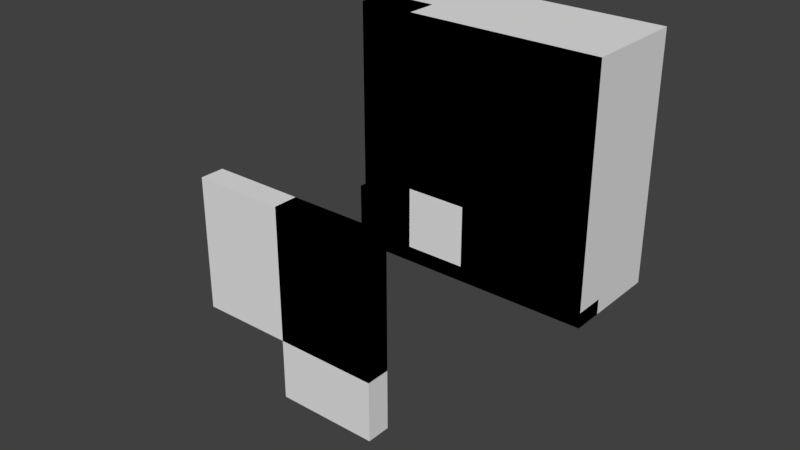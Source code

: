 # Source: zom_int_flesh_basement_wall_4m_vent.blend  (saved by Blender 2.79.0; exported with 4.5.12 LTS)
import bpy
from mathutils import Matrix  # noqa: F401  (used for matrix-valued properties, if any)

bpy.ops.wm.read_factory_settings(use_empty=True)
scene = bpy.context.scene
scene.name = 'Scene'

# ---- collections
col_collection_1 = bpy.data.collections.new('Collection 1'); scene.collection.children.link(col_collection_1)

# ---- materials (node trees are filled in below, after node groups)
mat_mtl_concrete = bpy.data.materials.new('mtl_concrete')
mat_mtl_concrete.alpha_threshold = 0.0
mat_mtl_concrete.use_transparent_shadow = False
mat_mtl_concrete.roughness = 0.5
mat_mtl_cobble = bpy.data.materials.new('mtl_cobble')
mat_mtl_cobble.alpha_threshold = 0.0
mat_mtl_cobble.use_transparent_shadow = False
mat_mtl_cobble.roughness = 0.5

# ---- material node trees

# ---- world
world_world = bpy.data.worlds.new('World'); scene.world = world_world
world_world.color = (0.05088, 0.05088, 0.05088)
world_world.use_sun_shadow = False
world_world.sun_shadow_jitter_overblur = 0.0
world_world.cycles.sampling_method = 'MANUAL'

# ---- meshes
me_c_box_009 = bpy.data.meshes.new('c_box_009')
me_c_box_009.from_pydata([(2.235e-08, 0.0, 3.725e-08), (2.235e-08, 0.0, 0.1), (2.235e-08, 1.7, 3.725e-08), (2.235e-08, 1.7, 0.1), (2.0, 0.0, 3.725e-08), (2.0, 0.0, 0.1), (2.0, 1.7, 3.725e-08), (2.0, 1.7, 0.1)], [], [(0, 1, 3, 2), (2, 3, 7, 6), (6, 7, 5, 4), (4, 5, 1, 0), (2, 6, 4, 0), (7, 3, 1, 5)])
me_c_box_009.use_remesh_preserve_volume = False
me_c_box_009.use_remesh_preserve_attributes = False
me_c_box_009.use_mirror_vertex_groups = False
me_c_box_009.update()
me_c_box_008 = bpy.data.meshes.new('c_box_008')
me_c_box_008.from_pydata([(2.235e-08, 0.0, 3.725e-08), (2.235e-08, 0.0, 0.25), (2.235e-08, 1.7, 3.725e-08), (2.235e-08, 1.7, 0.25), (2.0, 0.0, 3.725e-08), (2.0, 0.0, 0.25), (2.0, 1.7, 3.725e-08), (2.0, 1.7, 0.25)], [], [(0, 1, 3, 2), (2, 3, 7, 6), (6, 7, 5, 4), (4, 5, 1, 0), (2, 6, 4, 0), (7, 3, 1, 5)])
me_c_box_008.use_remesh_preserve_volume = False
me_c_box_008.use_remesh_preserve_attributes = False
me_c_box_008.use_mirror_vertex_groups = False
me_c_box_008.update()
me_c_box_007 = bpy.data.meshes.new('c_box_007')
me_c_box_007.from_pydata([(-0.1, 0.0, 0.0), (-0.1, 0.0, 1.0), (-0.1, 0.8, 0.0), (-0.1, 0.8, 1.0), (-1.416e-07, 0.0, 0.0), (-1.416e-07, 0.0, 1.0), (-1.416e-07, 0.8, 0.0), (-1.416e-07, 0.8, 1.0)], [], [(0, 1, 3, 2), (2, 3, 7, 6), (6, 7, 5, 4), (4, 5, 1, 0), (2, 6, 4, 0), (7, 3, 1, 5)])
me_c_box_007.use_remesh_preserve_volume = False
me_c_box_007.use_remesh_preserve_attributes = False
me_c_box_007.use_mirror_vertex_groups = False
me_c_box_007.update()
me_c_box_006 = bpy.data.meshes.new('c_box_006')
me_c_box_006.from_pydata([(-0.1, 0.0, 0.0), (-0.1, 0.0, 1.0), (-0.1, 1.1, 0.0), (-0.1, 1.1, 1.0), (-1.416e-07, 0.0, 0.0), (-1.416e-07, 0.0, 1.0), (-1.416e-07, 1.1, 0.0), (-1.416e-07, 1.1, 1.0)], [], [(0, 1, 3, 2), (2, 3, 7, 6), (6, 7, 5, 4), (4, 5, 1, 0), (2, 6, 4, 0), (7, 3, 1, 5)])
_ca = me_c_box_006.color_attributes.new('Col', 'BYTE_COLOR', 'CORNER')
_ca.data.foreach_set('color', [1.0, 1.0, 1.0, 1.0, 1.0, 1.0, 1.0, 1.0, 1.0, 1.0, 1.0, 1.0, 1.0, 1.0, 1.0, 1.0, 1.0, 1.0, 1.0, 1.0, 1.0, 1.0, 1.0, 1.0, 1.0, 1.0, 1.0, 1.0, 1.0, 1.0, 1.0, 1.0, 1.0, 1.0, 1.0, 1.0, 1.0, 1.0, 1.0, 1.0, 1.0, 1.0, 1.0, 1.0, 1.0, 1.0, 1.0, 1.0, 1.0, 1.0, 1.0, 1.0, 1.0, 1.0, 1.0, 1.0, 1.0, 1.0, 1.0, 1.0, 1.0, 1.0, 1.0, 1.0, 1.0, 1.0, 1.0, 1.0, 1.0, 1.0, 1.0, 1.0, 1.0, 1.0, 1.0, 1.0, 1.0, 1.0, 1.0, 1.0, 1.0, 1.0, 1.0, 1.0, 1.0, 1.0, 1.0, 1.0, 1.0, 1.0, 1.0, 1.0, 1.0, 1.0, 1.0, 1.0])
me_c_box_006.use_remesh_preserve_volume = False
me_c_box_006.use_remesh_preserve_attributes = False
me_c_box_006.use_mirror_vertex_groups = False
me_c_box_006.update()
me_c_box_005 = bpy.data.meshes.new('c_box_005')
me_c_box_005.from_pydata([(-0.1, 0.0, 0.0), (-0.1, 0.0, 1.0), (-0.1, 1.7, 0.0), (-0.1, 1.7, 1.0), (-1.416e-07, 0.0, 0.0), (-1.416e-07, 0.0, 1.0), (-1.416e-07, 1.7, 0.0), (-1.416e-07, 1.7, 1.0)], [], [(0, 1, 3, 2), (2, 3, 7, 6), (6, 7, 5, 4), (4, 5, 1, 0), (2, 6, 4, 0), (7, 3, 1, 5)])
me_c_box_005.use_remesh_preserve_volume = False
me_c_box_005.use_remesh_preserve_attributes = False
me_c_box_005.use_mirror_vertex_groups = False
me_c_box_005.update()
me_c_box_002 = bpy.data.meshes.new('c_box_002')
me_c_box_002.from_pydata([(2.235e-08, 0.0, 3.725e-08), (2.235e-08, 0.0, 0.25), (2.235e-08, 0.5, 3.725e-08), (2.235e-08, 0.5, 0.25), (4.0, 0.0, 3.725e-08), (4.0, 0.0, 0.25), (4.0, 0.5, 3.725e-08), (4.0, 0.5, 0.25)], [], [(0, 1, 3, 2), (2, 3, 7, 6), (6, 7, 5, 4), (4, 5, 1, 0), (2, 6, 4, 0), (7, 3, 1, 5)])
me_c_box_002.use_remesh_preserve_volume = False
me_c_box_002.use_remesh_preserve_attributes = False
me_c_box_002.use_mirror_vertex_groups = False
me_c_box_002.update()
me_c_box_004 = bpy.data.meshes.new('c_box_004')
me_c_box_004.from_pydata([(-4.0, 0.0, -2.75), (-4.0, 0.0, 0.0), (-4.0, 0.5, -2.75), (-4.0, 0.5, 0.0), (-1.416e-07, 0.0, -2.75), (-1.416e-07, 0.0, 0.0), (-1.416e-07, 0.5, -2.75), (-1.416e-07, 0.5, 0.0)], [], [(0, 1, 3, 2), (2, 3, 7, 6), (6, 7, 5, 4), (4, 5, 1, 0), (2, 6, 4, 0), (7, 3, 1, 5)])
me_c_box_004.use_remesh_preserve_volume = False
me_c_box_004.use_remesh_preserve_attributes = False
me_c_box_004.use_mirror_vertex_groups = False
me_c_box_004.update()
me_c_box_003 = bpy.data.meshes.new('c_box_003')
me_c_box_003.from_pydata([(-2.1, 0.0, -4.0), (-2.1, 0.0, 0.0), (-2.1, 0.5, -4.0), (-2.1, 0.5, 0.0), (-1.416e-07, 0.0, -4.0), (-1.416e-07, 0.0, 0.0), (-1.416e-07, 0.5, -4.0), (-1.416e-07, 0.5, 0.0)], [], [(0, 1, 3, 2), (2, 3, 7, 6), (6, 7, 5, 4), (4, 5, 1, 0), (2, 6, 4, 0), (7, 3, 1, 5)])
me_c_box_003.use_remesh_preserve_volume = False
me_c_box_003.use_remesh_preserve_attributes = False
me_c_box_003.use_mirror_vertex_groups = False
me_c_box_003.update()
me_g_wall_concrete = bpy.data.meshes.new('g_wall_concrete')
me_g_wall_concrete.from_pydata([(0.9, 0.05, 1.25), (1.9, 0.05, 1.25), (0.9, 0.25, 0.25), (0.9, 0.25, 1.25), (1.9, 0.25, 1.25), (1.9, 0.25, 0.25), (0.9, 0.25, 1.25), (0.9, 0.25, 0.25), (1.888, 0.4064, 1.25), (1.888, 0.4064, 0.25), (1.851, 0.559, 1.25), (1.851, 0.559, 0.25), (1.791, 0.704, 1.25), (1.791, 0.704, 0.25), (1.709, 0.8378, 1.25), (1.709, 0.8378, 0.25), (1.607, 0.9571, 1.25), (1.607, 0.9571, 0.25), (0.8844, 1.68, 0.25), (0.1773, 0.9727, 0.25), (0.8844, 1.68, 0.25), (0.9, 0.05, 0.25), (1.9, 0.05, 0.25), (1.9, 0.25, 1.25), (1.9, 0.25, 0.25), (1.888, 0.4064, 1.25), (1.888, 0.4064, 0.25), (1.851, 0.559, 1.25), (1.851, 0.559, 0.25), (1.791, 0.704, 1.25), (1.791, 0.704, 0.25), (1.709, 0.8378, 1.25), (1.709, 0.8378, 0.25), (1.607, 0.9571, 1.25), (1.607, 0.9571, 0.25), (0.8844, 1.68, 0.25), (1.607, 0.9571, 2.0), (0.8844, 1.68, 2.0), (1.607, 0.9571, 2.0), (0.9, 0.25, 2.0), (0.8844, 1.68, 2.0), (0.1773, 0.9727, 2.0), (0.9, 0.25, 1.25), (1.607, 0.9571, 1.25), (1.607, 0.9571, 2.0), (0.9, 0.25, 2.0), (0.1773, 0.9727, 0.25), (0.8844, 1.68, 2.0), (0.1773, 0.9727, 2.0), (1.9, 0.05, 1.25), (1.9, 0.05, 0.25), (1.9, 0.25, 1.25), (1.9, 0.25, 0.25), (1.9, 0.25, 0.25), (0.9, 0.25, 0.25), (0.9, 0.05, 1.25), (1.9, 0.25, 1.25), (0.9, 0.25, 1.25), (0.9, 0.05, 0.25), (0.9, 0.25, 1.25), (0.9, 0.25, 0.25), (0.1773, 0.9727, 0.25), (0.9, 0.25, 2.0), (0.1773, 0.9727, 2.0)], [], [(33, 36, 37, 35, 34), (0, 58, 60, 59), (1, 55, 57, 56), (7, 5, 9), (4, 6, 8), (7, 9, 11), (8, 6, 10), (10, 6, 12), (7, 11, 13), (7, 13, 15), (12, 6, 14), (14, 6, 16), (7, 15, 17), (7, 17, 18, 19), (38, 39, 41, 40), (43, 42, 45, 44), (46, 20, 47, 48), (21, 22, 53, 54), (24, 23, 25, 26), (26, 25, 27, 28), (28, 27, 29, 30), (30, 29, 31, 32), (32, 31, 33, 34), (50, 49, 51, 52), (3, 2, 61, 63, 62)])
me_g_wall_concrete.polygons.foreach_set('use_smooth', [1, 0, 0, 0, 0, 0, 0, 0, 0, 0, 0, 0, 0, 0, 0, 0, 0, 0, 1, 1, 1, 1, 1, 1, 0])
_uv = me_g_wall_concrete.uv_layers.new(name='UVMap')
_uv.uv.foreach_set('vector', [0.9786, 0.125, 0.9786, 0.5, 1.34, 0.5, 1.34, -0.375, 0.9786, -0.375, 0.525, 0.125, 0.525, -0.375, 0.625, -0.375, 0.625, 0.125, 0.45, 0.525, -0.05, 0.525, -0.05, 0.625, 0.45, 0.625, 0.95, 0.625, 1.45, 0.625, 1.444, 0.7032, 0.45, 0.625, -0.05, 0.625, 0.4438, 0.7032, 0.95, 0.625, 1.444, 0.7032, 1.426, 0.7795, 0.4438, 0.7032, -0.05, 0.625, 0.4255, 0.7795, 0.4255, 0.7795, -0.05, 0.625, 0.3955, 0.852, 0.95, 0.625, 1.426, 0.7795, 1.396, 0.852, 0.95, 0.625, 1.396, 0.852, 1.355, 0.9189, 0.3955, 0.852, -0.05, 0.625, 0.3545, 0.9189, 0.3545, 0.9189, -0.05, 0.625, 0.3036, 0.9786, 0.95, 0.625, 1.355, 0.9189, 1.304, 0.9786, 0.95, 0.625, 1.304, 0.9786, 0.9422, 1.34, 0.5887, 0.9863, 0.3036, 0.9786, -0.05, 0.625, -0.4113, 0.9863, -0.05779, 1.34, 0.9786, 0.125, 0.625, 0.125, 0.625, 0.5, 0.9786, 0.5, 0.9863, 0.625, 1.34, 0.625, 1.34, 1.5, 0.9863, 1.5, 0.95, 0.525, 1.45, 0.525, 1.45, 0.625, 0.95, 0.625, 0.625, 0.625, 0.625, 1.125, 0.7032, 1.125, 0.7032, 0.625, 0.7032, 0.625, 0.7032, 1.125, 0.7795, 1.125, 0.7795, 0.625, 0.7795, 0.625, 0.7795, 1.125, 0.852, 1.125, 0.852, 0.625, 0.852, 0.625, 0.852, 1.125, 0.9189, 1.125, 0.9189, 0.625, 0.9189, 0.625, 0.9189, 1.125, 0.9786, 1.125, 0.9786, 0.625, 0.525, 0.625, 0.525, 1.125, 0.625, 1.125, 0.625, 0.625, 0.95, 0.125, 0.95, -0.375, 0.5887, -0.375, 0.5887, 0.5, 0.95, 0.5])
me_g_wall_concrete.materials.append(mat_mtl_concrete)
me_g_wall_concrete.use_remesh_preserve_volume = False
me_g_wall_concrete.use_remesh_preserve_attributes = False
me_g_wall_concrete.use_mirror_vertex_groups = False
me_g_wall_concrete.update()
me_c_box_001 = bpy.data.meshes.new('c_box_001')
me_c_box_001.from_pydata([(2.235e-08, 0.0, 3.725e-08), (2.235e-08, 0.0, 4.0), (2.235e-08, 0.5, 3.725e-08), (2.235e-08, 0.5, 4.0), (0.9, 0.0, 3.725e-08), (0.9, 0.0, 4.0), (0.9, 0.5, 3.725e-08), (0.9, 0.5, 4.0)], [], [(0, 1, 3, 2), (2, 3, 7, 6), (6, 7, 5, 4), (4, 5, 1, 0), (2, 6, 4, 0), (7, 3, 1, 5)])
me_c_box_001.use_remesh_preserve_volume = False
me_c_box_001.use_remesh_preserve_attributes = False
me_c_box_001.use_mirror_vertex_groups = False
me_c_box_001.update()
me_co_culling = bpy.data.meshes.new('co_culling')
me_co_culling.from_pydata([(2.235e-08, 0.0, 3.725e-08), (2.235e-08, 0.0, 4.0), (2.235e-08, 1.7, 3.725e-08), (2.235e-08, 1.7, 4.0), (4.0, 0.0, 3.725e-08), (4.0, 0.0, 4.0), (4.0, 1.7, 3.725e-08), (4.0, 1.7, 4.0)], [], [(0, 1, 3, 2), (2, 3, 7, 6), (6, 7, 5, 4), (4, 5, 1, 0), (2, 6, 4, 0), (7, 3, 1, 5)])
me_co_culling.use_remesh_preserve_volume = False
me_co_culling.use_remesh_preserve_attributes = False
me_co_culling.use_mirror_vertex_groups = False
me_co_culling.update()
me_g_wall_cobble = bpy.data.meshes.new('g_wall_cobble')
me_g_wall_cobble.from_pydata([(0.9, 0.05, 0.25), (1.9, 0.05, 0.25), (0.9, 0.0, 0.25), (1.9, 0.0, 0.25), (1.9, 0.0, 0.25), (0.9, 0.0, 1.25), (1.9, 0.0, 1.25), (1.9, 0.0, 1.25), (0.0, 0.0, 4.0), (4.0, 0.0, 4.0), (4.0, 0.0, 0.0), (0.0, 0.0, 0.0), (1.9, 0.0, 1.25), (1.9, 0.0, 0.25), (0.9, 0.0, 1.25), (0.9, 0.0, 0.25), (0.9, 0.0, 1.25), (0.9, 0.0, 0.25), (0.9, 0.05, 1.25), (0.9, 0.05, 0.25), (1.9, 0.05, 1.25), (0.9, 0.05, 1.25), (1.9, 0.05, 1.25), (1.9, 0.05, 0.25)], [], [(16, 17, 19, 18), (2, 3, 1, 0), (7, 5, 21, 20), (4, 6, 22, 23), (12, 13, 10, 9), (14, 12, 9, 8), (13, 15, 11, 10), (15, 14, 8, 11)])
_uv = me_g_wall_cobble.uv_layers.new(name='UVMap')
_uv.uv.foreach_set('vector', [0.5, 0.125, 0.5, -0.375, 0.525, -0.375, 0.525, 0.125, -0.05, 0.625, 0.45, 0.625, 0.45, 0.65, -0.05, 0.65, 1.45, 0.15, 0.95, 0.15, 0.95, 0.125, 1.45, 0.125, 0.5, 0.625, 0.5, 1.125, 0.525, 1.125, 0.525, 0.625, 0.45, 0.125, 0.45, -0.375, 1.5, -0.5, 1.5, 1.5, 0.95, 0.125, 1.45, 0.125, 2.5, 1.5, 0.5, 1.5, 0.45, 0.625, -0.05, 0.625, -0.5, 0.5, 1.5, 0.5, 0.95, 0.625, 0.95, 1.125, 0.5, 2.5, 0.5, 0.5])
me_g_wall_cobble.materials.append(mat_mtl_cobble)
me_g_wall_cobble.use_remesh_preserve_volume = False
me_g_wall_cobble.use_remesh_preserve_attributes = False
me_g_wall_cobble.use_mirror_vertex_groups = False
me_g_wall_cobble.update()

# ---- objects
ob_c_box_009 = bpy.data.objects.new('c_box_009', me_c_box_009)
ob_c_box_008 = bpy.data.objects.new('c_box_008', me_c_box_008)
ob_c_box_007 = bpy.data.objects.new('c_box_007', me_c_box_007)
ob_c_box_006 = bpy.data.objects.new('c_box_006', me_c_box_006)
ob_c_box_005 = bpy.data.objects.new('c_box_005', me_c_box_005)
ob_c_box_002 = bpy.data.objects.new('c_box_002', me_c_box_002)
ob_c_box_004 = bpy.data.objects.new('c_box_004', me_c_box_004)
ob_c_box_003 = bpy.data.objects.new('c_box_003', me_c_box_003)
ob_g_wall_concrete = bpy.data.objects.new('g_wall_concrete', me_g_wall_concrete)
ob_c_box_001 = bpy.data.objects.new('c_box_001', me_c_box_001)
ob_co_culling = bpy.data.objects.new('co_culling', me_co_culling)
ob_g_wall_cobble = bpy.data.objects.new('g_wall_cobble', me_g_wall_cobble)

# ---- transforms, parenting, visibility, modifiers, constraints
ob_c_box_009.location = (0.0, 0.0, 0.0)
ob_c_box_009.lineart.crease_threshold = 0.0
ob_c_box_008.location = (0.0, 0.0, 0.0)
ob_c_box_008.lineart.crease_threshold = 0.0
ob_c_box_007.location = (0.0, 0.0, 0.0)
ob_c_box_007.rotation_mode = 'QUATERNION'
ob_c_box_007.rotation_quaternion = (1.0, 0.0, 0.0, 0.0)
ob_c_box_007.lineart.crease_threshold = 0.0
ob_c_box_006.location = (0.0, 0.0, 0.0)
ob_c_box_006.rotation_mode = 'QUATERNION'
ob_c_box_006.rotation_quaternion = (1.0, 0.0, 0.0, 0.0)
ob_c_box_006.lineart.crease_threshold = 0.0
ob_c_box_005.location = (0.0, 0.0, 0.0)
ob_c_box_005.rotation_mode = 'QUATERNION'
ob_c_box_005.rotation_quaternion = (1.0, 0.0, 0.0, 0.0)
ob_c_box_005.lineart.crease_threshold = 0.0
ob_c_box_002.location = (0.0, 0.0, 0.0)
ob_c_box_002.lineart.crease_threshold = 0.0
ob_c_box_004.location = (0.0, 0.0, 0.0)
ob_c_box_004.lineart.crease_threshold = 0.0
ob_c_box_003.location = (0.0, 0.0, 0.0)
ob_c_box_003.lineart.crease_threshold = 0.0
ob_g_wall_concrete.location = (0.0, 0.0, 0.0)
ob_g_wall_concrete.lineart.crease_threshold = 0.0
ob_c_box_001.location = (0.0, 0.0, 0.0)
ob_c_box_001.lineart.crease_threshold = 0.0
ob_co_culling.location = (0.0, 0.0, 0.0)
ob_co_culling.lineart.crease_threshold = 0.0
ob_g_wall_cobble.location = (0.0, 0.0, 0.0)
ob_g_wall_cobble.lineart.crease_threshold = 0.0

# ---- collection membership
col_collection_1.objects.link(ob_c_box_009)
col_collection_1.objects.link(ob_c_box_008)
col_collection_1.objects.link(ob_c_box_007)
col_collection_1.objects.link(ob_c_box_006)
col_collection_1.objects.link(ob_c_box_005)
col_collection_1.objects.link(ob_c_box_002)
col_collection_1.objects.link(ob_c_box_004)
col_collection_1.objects.link(ob_c_box_003)
col_collection_1.objects.link(ob_g_wall_concrete)
col_collection_1.objects.link(ob_c_box_001)
col_collection_1.objects.link(ob_co_culling)
col_collection_1.objects.link(ob_g_wall_cobble)

# ---- scene / render settings (as saved in the file)
scene.frame_start = 1; scene.frame_end = 250; scene.frame_set(1)
scene.render.engine = 'BLENDER_EEVEE_NEXT'
scene.render.resolution_percentage = 50
scene.render.dither_intensity = 0.0
scene.cycles.use_denoising = False
scene.cycles.samples = 128
scene.cycles.sampling_pattern = 'TABULATED_SOBOL'
scene.cycles.use_adaptive_sampling = False
scene.cycles.use_light_tree = False
scene.cycles.blur_glossy = 0.0
scene.cycles.sample_clamp_indirect = 0.0
scene.view_settings.view_transform = 'Standard'
bpy.context.view_layer.update()

# ---- added for rendering (the .blend has no active camera and no usable light): camera, sun
cam_auto = bpy.data.cameras.new('AutoCamera')
cam_auto.lens = 50.0
cam_auto.sensor_width = 36.0
cam_auto.clip_end = 1000.0
ob_auto_camera = bpy.data.objects.new('AutoCamera', cam_auto)
scene.collection.objects.link(ob_auto_camera)
ob_auto_camera.location = (10.5852, -11.8523, 8.46819)
ob_auto_camera.rotation_euler = (1.09748, -7.21219e-08, 0.694738)
scene.camera = ob_auto_camera
light_auto_sun = bpy.data.lights.new('AutoSun', 'SUN')
light_auto_sun.energy = 3.0
light_auto_sun.angle = 0.0523599
ob_auto_sun = bpy.data.objects.new('AutoSun', light_auto_sun)
scene.collection.objects.link(ob_auto_sun)
ob_auto_sun.rotation_euler = (0.872665, 0.174533, 0.523599)
bpy.context.view_layer.update()
